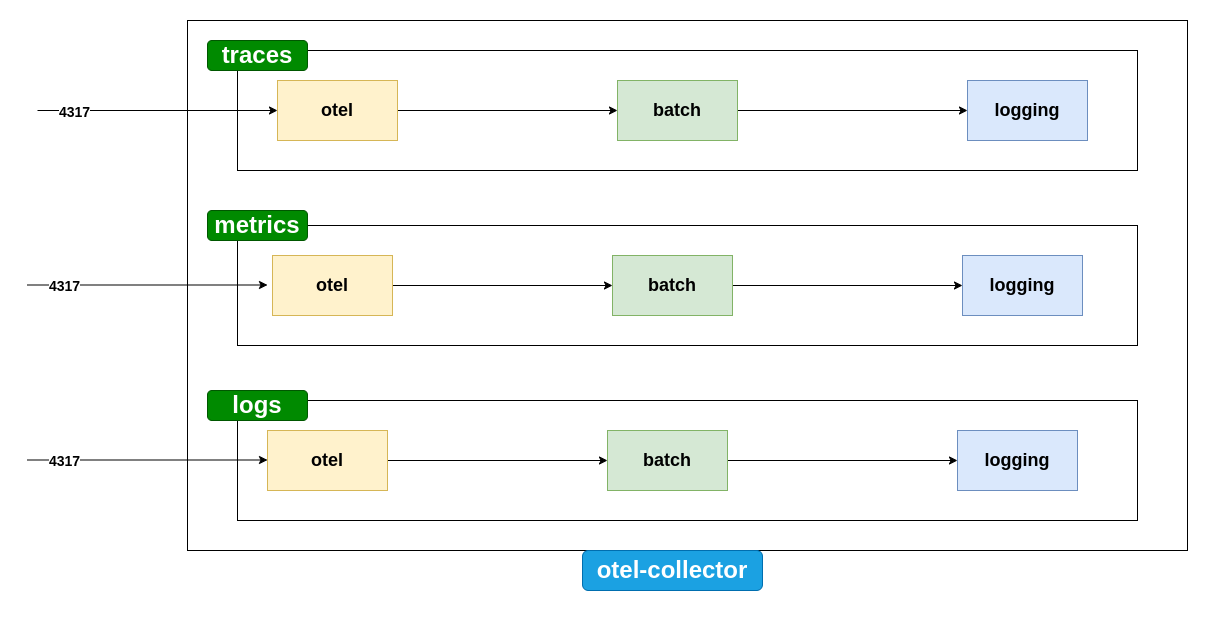

The diagram above was exported from draw.io. Its source (the exported page's mxGraphModel, read from the mxfile embedded in the PNG):
<mxGraphModel dx="2261" dy="843" grid="1" gridSize="10" guides="1" tooltips="1" connect="1" arrows="1" fold="1" page="1" pageScale="1" pageWidth="827" pageHeight="1169" math="0" shadow="0">
  <root>
    <mxCell id="0" />
    <mxCell id="1" parent="0" />
    <mxCell id="z4m6VEwwjLsiw6KAJ4Vn-1" value="" style="rounded=0;whiteSpace=wrap;html=1;" vertex="1" parent="1">
      <mxGeometry y="150" width="1000" height="530" as="geometry" />
    </mxCell>
    <mxCell id="z4m6VEwwjLsiw6KAJ4Vn-2" value="" style="rounded=0;whiteSpace=wrap;html=1;" vertex="1" parent="1">
      <mxGeometry x="50" y="180" width="900" height="120" as="geometry" />
    </mxCell>
    <mxCell id="z4m6VEwwjLsiw6KAJ4Vn-3" value="" style="rounded=0;whiteSpace=wrap;html=1;" vertex="1" parent="1">
      <mxGeometry x="50" y="355" width="900" height="120" as="geometry" />
    </mxCell>
    <mxCell id="z4m6VEwwjLsiw6KAJ4Vn-4" value="" style="rounded=0;whiteSpace=wrap;html=1;" vertex="1" parent="1">
      <mxGeometry x="50" y="530" width="900" height="120" as="geometry" />
    </mxCell>
    <mxCell id="z4m6VEwwjLsiw6KAJ4Vn-14" style="edgeStyle=orthogonalEdgeStyle;rounded=0;orthogonalLoop=1;jettySize=auto;html=1;exitX=1;exitY=0.5;exitDx=0;exitDy=0;entryX=0;entryY=0.5;entryDx=0;entryDy=0;" edge="1" parent="1" source="z4m6VEwwjLsiw6KAJ4Vn-5" target="z4m6VEwwjLsiw6KAJ4Vn-6">
      <mxGeometry relative="1" as="geometry" />
    </mxCell>
    <mxCell id="z4m6VEwwjLsiw6KAJ4Vn-5" value="&lt;h2&gt;otel&lt;/h2&gt;" style="rounded=0;whiteSpace=wrap;html=1;fillColor=#fff2cc;strokeColor=#d6b656;" vertex="1" parent="1">
      <mxGeometry x="90" y="210" width="120" height="60" as="geometry" />
    </mxCell>
    <mxCell id="z4m6VEwwjLsiw6KAJ4Vn-15" style="edgeStyle=orthogonalEdgeStyle;rounded=0;orthogonalLoop=1;jettySize=auto;html=1;" edge="1" parent="1" source="z4m6VEwwjLsiw6KAJ4Vn-6" target="z4m6VEwwjLsiw6KAJ4Vn-7">
      <mxGeometry relative="1" as="geometry" />
    </mxCell>
    <mxCell id="z4m6VEwwjLsiw6KAJ4Vn-6" value="&lt;h2&gt;batch&lt;/h2&gt;" style="rounded=0;whiteSpace=wrap;html=1;fillColor=#d5e8d4;strokeColor=#82b366;" vertex="1" parent="1">
      <mxGeometry x="430" y="210" width="120" height="60" as="geometry" />
    </mxCell>
    <mxCell id="z4m6VEwwjLsiw6KAJ4Vn-7" value="&lt;h2&gt;logging&lt;/h2&gt;" style="rounded=0;whiteSpace=wrap;html=1;fillColor=#dae8fc;strokeColor=#6c8ebf;" vertex="1" parent="1">
      <mxGeometry x="780" y="210" width="120" height="60" as="geometry" />
    </mxCell>
    <mxCell id="z4m6VEwwjLsiw6KAJ4Vn-16" style="edgeStyle=orthogonalEdgeStyle;rounded=0;orthogonalLoop=1;jettySize=auto;html=1;exitX=1;exitY=0.5;exitDx=0;exitDy=0;" edge="1" parent="1" source="z4m6VEwwjLsiw6KAJ4Vn-8" target="z4m6VEwwjLsiw6KAJ4Vn-9">
      <mxGeometry relative="1" as="geometry" />
    </mxCell>
    <mxCell id="z4m6VEwwjLsiw6KAJ4Vn-8" value="&lt;h2&gt;otel&lt;/h2&gt;" style="rounded=0;whiteSpace=wrap;html=1;fillColor=#fff2cc;strokeColor=#d6b656;" vertex="1" parent="1">
      <mxGeometry x="85" y="385" width="120" height="60" as="geometry" />
    </mxCell>
    <mxCell id="z4m6VEwwjLsiw6KAJ4Vn-17" style="edgeStyle=orthogonalEdgeStyle;rounded=0;orthogonalLoop=1;jettySize=auto;html=1;exitX=1;exitY=0.5;exitDx=0;exitDy=0;" edge="1" parent="1" source="z4m6VEwwjLsiw6KAJ4Vn-9" target="z4m6VEwwjLsiw6KAJ4Vn-10">
      <mxGeometry relative="1" as="geometry" />
    </mxCell>
    <mxCell id="z4m6VEwwjLsiw6KAJ4Vn-9" value="&lt;h2&gt;batch&lt;/h2&gt;" style="rounded=0;whiteSpace=wrap;html=1;fillColor=#d5e8d4;strokeColor=#82b366;" vertex="1" parent="1">
      <mxGeometry x="425" y="385" width="120" height="60" as="geometry" />
    </mxCell>
    <mxCell id="z4m6VEwwjLsiw6KAJ4Vn-10" value="&lt;h2&gt;logging&lt;/h2&gt;" style="rounded=0;whiteSpace=wrap;html=1;fillColor=#dae8fc;strokeColor=#6c8ebf;" vertex="1" parent="1">
      <mxGeometry x="775" y="385" width="120" height="60" as="geometry" />
    </mxCell>
    <mxCell id="z4m6VEwwjLsiw6KAJ4Vn-19" style="edgeStyle=orthogonalEdgeStyle;rounded=0;orthogonalLoop=1;jettySize=auto;html=1;exitX=1;exitY=0.5;exitDx=0;exitDy=0;" edge="1" parent="1" source="z4m6VEwwjLsiw6KAJ4Vn-11" target="z4m6VEwwjLsiw6KAJ4Vn-12">
      <mxGeometry relative="1" as="geometry" />
    </mxCell>
    <mxCell id="z4m6VEwwjLsiw6KAJ4Vn-11" value="&lt;h2&gt;otel&lt;/h2&gt;" style="rounded=0;whiteSpace=wrap;html=1;fillColor=#fff2cc;strokeColor=#d6b656;" vertex="1" parent="1">
      <mxGeometry x="80" y="560" width="120" height="60" as="geometry" />
    </mxCell>
    <mxCell id="z4m6VEwwjLsiw6KAJ4Vn-20" style="edgeStyle=orthogonalEdgeStyle;rounded=0;orthogonalLoop=1;jettySize=auto;html=1;exitX=1;exitY=0.5;exitDx=0;exitDy=0;entryX=0;entryY=0.5;entryDx=0;entryDy=0;" edge="1" parent="1" source="z4m6VEwwjLsiw6KAJ4Vn-12" target="z4m6VEwwjLsiw6KAJ4Vn-13">
      <mxGeometry relative="1" as="geometry" />
    </mxCell>
    <mxCell id="z4m6VEwwjLsiw6KAJ4Vn-12" value="&lt;h2&gt;batch&lt;/h2&gt;" style="rounded=0;whiteSpace=wrap;html=1;fillColor=#d5e8d4;strokeColor=#82b366;" vertex="1" parent="1">
      <mxGeometry x="420" y="560" width="120" height="60" as="geometry" />
    </mxCell>
    <mxCell id="z4m6VEwwjLsiw6KAJ4Vn-13" value="&lt;h2&gt;logging&lt;/h2&gt;" style="rounded=0;whiteSpace=wrap;html=1;fillColor=#dae8fc;strokeColor=#6c8ebf;" vertex="1" parent="1">
      <mxGeometry x="770" y="560" width="120" height="60" as="geometry" />
    </mxCell>
    <mxCell id="z4m6VEwwjLsiw6KAJ4Vn-21" value="&lt;h1&gt;traces&lt;/h1&gt;" style="rounded=1;whiteSpace=wrap;html=1;fillColor=#008a00;fontColor=#ffffff;strokeColor=#005700;" vertex="1" parent="1">
      <mxGeometry x="20" y="170" width="100" height="30" as="geometry" />
    </mxCell>
    <mxCell id="z4m6VEwwjLsiw6KAJ4Vn-22" value="&lt;h1&gt;metrics&lt;/h1&gt;" style="rounded=1;whiteSpace=wrap;html=1;fillColor=#008a00;fontColor=#ffffff;strokeColor=#005700;" vertex="1" parent="1">
      <mxGeometry x="20" y="340" width="100" height="30" as="geometry" />
    </mxCell>
    <mxCell id="z4m6VEwwjLsiw6KAJ4Vn-23" value="&lt;h1&gt;logs&lt;/h1&gt;" style="rounded=1;whiteSpace=wrap;html=1;fillColor=#008a00;fontColor=#ffffff;strokeColor=#005700;" vertex="1" parent="1">
      <mxGeometry x="20" y="520" width="100" height="30" as="geometry" />
    </mxCell>
    <mxCell id="z4m6VEwwjLsiw6KAJ4Vn-24" value="" style="endArrow=classic;html=1;rounded=0;entryX=0;entryY=0.5;entryDx=0;entryDy=0;" edge="1" parent="1" target="z4m6VEwwjLsiw6KAJ4Vn-5">
      <mxGeometry width="50" height="50" relative="1" as="geometry">
        <mxPoint x="-150" y="240" as="sourcePoint" />
        <mxPoint x="440" y="350" as="targetPoint" />
      </mxGeometry>
    </mxCell>
    <mxCell id="z4m6VEwwjLsiw6KAJ4Vn-28" value="4317" style="edgeLabel;html=1;align=center;verticalAlign=middle;resizable=0;points=[];fontSize=14;fontStyle=1" vertex="1" connectable="0" parent="z4m6VEwwjLsiw6KAJ4Vn-24">
      <mxGeometry x="-0.7" y="-1" relative="1" as="geometry">
        <mxPoint as="offset" />
      </mxGeometry>
    </mxCell>
    <mxCell id="z4m6VEwwjLsiw6KAJ4Vn-27" value="&lt;h1&gt;otel-collector&lt;/h1&gt;" style="rounded=1;whiteSpace=wrap;html=1;fillColor=#1ba1e2;fontColor=#ffffff;strokeColor=#006EAF;" vertex="1" parent="1">
      <mxGeometry x="395" y="680" width="180" height="40" as="geometry" />
    </mxCell>
    <mxCell id="z4m6VEwwjLsiw6KAJ4Vn-30" value="" style="endArrow=classic;html=1;rounded=0;entryX=0;entryY=0.5;entryDx=0;entryDy=0;" edge="1" parent="1">
      <mxGeometry width="50" height="50" relative="1" as="geometry">
        <mxPoint x="-160" y="414.5" as="sourcePoint" />
        <mxPoint x="80" y="414.5" as="targetPoint" />
      </mxGeometry>
    </mxCell>
    <mxCell id="z4m6VEwwjLsiw6KAJ4Vn-31" value="4317" style="edgeLabel;html=1;align=center;verticalAlign=middle;resizable=0;points=[];fontSize=14;fontStyle=1" vertex="1" connectable="0" parent="z4m6VEwwjLsiw6KAJ4Vn-30">
      <mxGeometry x="-0.7" y="-1" relative="1" as="geometry">
        <mxPoint as="offset" />
      </mxGeometry>
    </mxCell>
    <mxCell id="z4m6VEwwjLsiw6KAJ4Vn-32" value="" style="endArrow=classic;html=1;rounded=0;entryX=0;entryY=0.5;entryDx=0;entryDy=0;" edge="1" parent="1">
      <mxGeometry width="50" height="50" relative="1" as="geometry">
        <mxPoint x="-160" y="589.5" as="sourcePoint" />
        <mxPoint x="80" y="589.5" as="targetPoint" />
      </mxGeometry>
    </mxCell>
    <mxCell id="z4m6VEwwjLsiw6KAJ4Vn-33" value="4317" style="edgeLabel;html=1;align=center;verticalAlign=middle;resizable=0;points=[];fontSize=14;fontStyle=1" vertex="1" connectable="0" parent="z4m6VEwwjLsiw6KAJ4Vn-32">
      <mxGeometry x="-0.7" y="-1" relative="1" as="geometry">
        <mxPoint as="offset" />
      </mxGeometry>
    </mxCell>
  </root>
</mxGraphModel>